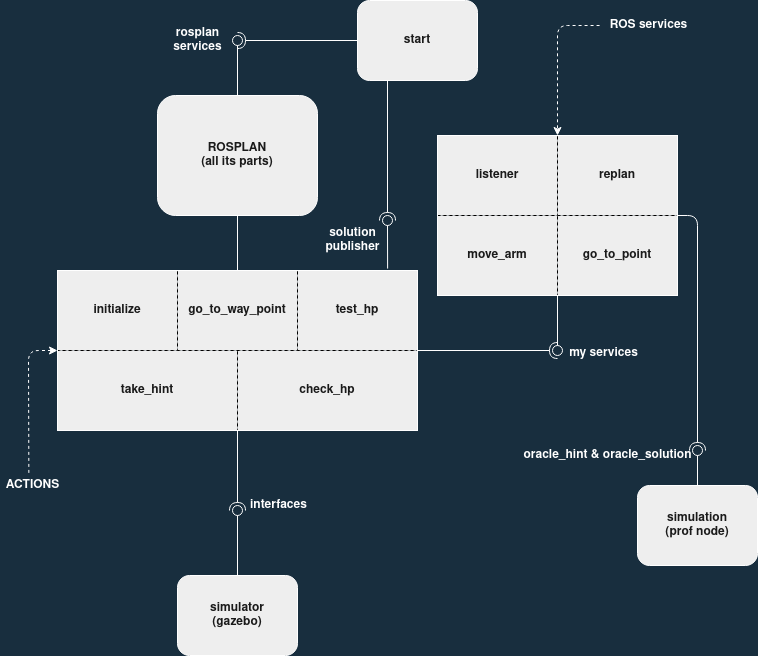

The diagram above was exported from draw.io. Its source (the exported page's mxGraphModel, read from the mxfile embedded in the PNG):
<mxGraphModel dx="1422" dy="793" grid="0" gridSize="10" guides="1" tooltips="1" connect="1" arrows="1" fold="1" page="1" pageScale="1" pageWidth="850" pageHeight="1100" background="#182E3E" math="0" shadow="0">
  <root>
    <mxCell id="0" />
    <mxCell id="1" parent="0" />
    <mxCell id="qgNH-jAtlZrpZpmwFiEY-1" value="&lt;div&gt;&lt;b&gt;ROSPLAN&lt;/b&gt;&lt;/div&gt;&lt;div&gt;&lt;b&gt;(all its parts)&lt;br&gt;&lt;/b&gt;&lt;/div&gt;" style="whiteSpace=wrap;html=1;rounded=1;fillColor=#EEEEEE;strokeColor=#FFFFFF;fontColor=#1A1A1A;" vertex="1" parent="1">
      <mxGeometry x="200" y="160" width="160" height="120" as="geometry" />
    </mxCell>
    <mxCell id="qgNH-jAtlZrpZpmwFiEY-2" value="&lt;b&gt;take_hint&lt;/b&gt;" style="whiteSpace=wrap;html=1;strokeColor=#000000;dashed=1;fillColor=#EEEEEE;fontColor=#1A1A1A;" vertex="1" parent="1">
      <mxGeometry x="100" y="415" width="180" height="80" as="geometry" />
    </mxCell>
    <mxCell id="qgNH-jAtlZrpZpmwFiEY-3" value="&lt;b&gt;initialize&lt;/b&gt;" style="whiteSpace=wrap;html=1;dashed=1;strokeColor=#000000;fillColor=#EEEEEE;fontColor=#1A1A1A;" vertex="1" parent="1">
      <mxGeometry x="100" y="335" width="120" height="80" as="geometry" />
    </mxCell>
    <mxCell id="qgNH-jAtlZrpZpmwFiEY-4" value="&lt;b&gt;check_hp&lt;/b&gt;" style="whiteSpace=wrap;html=1;strokeColor=#000000;dashed=1;fillColor=#EEEEEE;fontColor=#1A1A1A;" vertex="1" parent="1">
      <mxGeometry x="280" y="415" width="180" height="80" as="geometry" />
    </mxCell>
    <mxCell id="qgNH-jAtlZrpZpmwFiEY-5" value="&lt;b&gt;go_to_way_point&lt;/b&gt;" style="whiteSpace=wrap;html=1;dashed=1;strokeColor=#000000;fillColor=#EEEEEE;fontColor=#1A1A1A;" vertex="1" parent="1">
      <mxGeometry x="220" y="335" width="120" height="80" as="geometry" />
    </mxCell>
    <mxCell id="qgNH-jAtlZrpZpmwFiEY-6" value="&lt;b&gt;listener&lt;/b&gt;" style="whiteSpace=wrap;html=1;dashed=1;fillColor=#EEEEEE;strokeColor=#000000;fontColor=#1A1A1A;" vertex="1" parent="1">
      <mxGeometry x="480" y="200" width="120" height="80" as="geometry" />
    </mxCell>
    <mxCell id="qgNH-jAtlZrpZpmwFiEY-7" value="&lt;b&gt;replan&lt;/b&gt;" style="whiteSpace=wrap;html=1;dashed=1;fillColor=#EEEEEE;strokeColor=#000000;fontColor=#1A1A1A;" vertex="1" parent="1">
      <mxGeometry x="600" y="200" width="120" height="80" as="geometry" />
    </mxCell>
    <mxCell id="qgNH-jAtlZrpZpmwFiEY-8" value="&lt;b&gt;move_arm&lt;/b&gt;" style="whiteSpace=wrap;html=1;dashed=1;fillColor=#EEEEEE;strokeColor=#000000;fontColor=#1A1A1A;" vertex="1" parent="1">
      <mxGeometry x="480" y="280" width="120" height="80" as="geometry" />
    </mxCell>
    <mxCell id="qgNH-jAtlZrpZpmwFiEY-9" value="&lt;b&gt;go_to_point&lt;/b&gt;" style="whiteSpace=wrap;html=1;dashed=1;fillColor=#EEEEEE;strokeColor=#000000;fontColor=#1A1A1A;" vertex="1" parent="1">
      <mxGeometry x="600" y="280" width="120" height="80" as="geometry" />
    </mxCell>
    <mxCell id="qgNH-jAtlZrpZpmwFiEY-12" value="" style="whiteSpace=wrap;html=1;fillColor=none;strokeColor=#FFFFFF;fontColor=#1A1A1A;" vertex="1" parent="1">
      <mxGeometry x="480" y="200" width="240" height="160" as="geometry" />
    </mxCell>
    <mxCell id="qgNH-jAtlZrpZpmwFiEY-13" value="&lt;b&gt;start&lt;/b&gt;" style="whiteSpace=wrap;html=1;rounded=1;fillColor=#EEEEEE;strokeColor=#FFFFFF;fontColor=#1A1A1A;" vertex="1" parent="1">
      <mxGeometry x="400" y="65" width="120" height="80" as="geometry" />
    </mxCell>
    <mxCell id="qgNH-jAtlZrpZpmwFiEY-14" value="&lt;b&gt;test_hp&lt;/b&gt;" style="whiteSpace=wrap;html=1;strokeColor=#000000;dashed=1;fillColor=#EEEEEE;fontColor=#1A1A1A;" vertex="1" parent="1">
      <mxGeometry x="340" y="335" width="120" height="80" as="geometry" />
    </mxCell>
    <mxCell id="qgNH-jAtlZrpZpmwFiEY-18" value="" style="orthogonalLoop=1;jettySize=auto;html=1;endArrow=none;endFill=0;sourcePerimeterSpacing=0;targetPerimeterSpacing=0;exitX=0.5;exitY=0;exitDx=0;exitDy=0;labelBackgroundColor=#182E3E;strokeColor=#FFFFFF;fontColor=#FFFFFF;" edge="1" target="qgNH-jAtlZrpZpmwFiEY-20" parent="1" source="qgNH-jAtlZrpZpmwFiEY-1">
      <mxGeometry relative="1" as="geometry">
        <mxPoint x="260" y="105" as="sourcePoint" />
      </mxGeometry>
    </mxCell>
    <mxCell id="qgNH-jAtlZrpZpmwFiEY-19" value="" style="orthogonalLoop=1;jettySize=auto;html=1;endArrow=halfCircle;endFill=0;entryX=0.5;entryY=0.5;endSize=6;strokeWidth=1;exitX=0;exitY=0.5;exitDx=0;exitDy=0;labelBackgroundColor=#182E3E;strokeColor=#FFFFFF;fontColor=#FFFFFF;" edge="1" target="qgNH-jAtlZrpZpmwFiEY-20" parent="1" source="qgNH-jAtlZrpZpmwFiEY-13">
      <mxGeometry relative="1" as="geometry">
        <mxPoint x="300" y="105" as="sourcePoint" />
      </mxGeometry>
    </mxCell>
    <mxCell id="qgNH-jAtlZrpZpmwFiEY-20" value="" style="ellipse;whiteSpace=wrap;html=1;align=center;aspect=fixed;resizable=0;points=[];outlineConnect=0;fillColor=none;strokeColor=#FFFFFF;fontColor=#1A1A1A;" vertex="1" parent="1">
      <mxGeometry x="275" y="100" width="10" height="10" as="geometry" />
    </mxCell>
    <mxCell id="qgNH-jAtlZrpZpmwFiEY-21" value="&lt;div&gt;&lt;b&gt;simulation&lt;/b&gt;&lt;/div&gt;&lt;div&gt;&lt;b&gt;(prof node)&lt;br&gt;&lt;/b&gt;&lt;/div&gt;" style="whiteSpace=wrap;html=1;rounded=1;fillColor=#EEEEEE;strokeColor=#FFFFFF;fontColor=#1A1A1A;" vertex="1" parent="1">
      <mxGeometry x="680" y="550" width="120" height="80" as="geometry" />
    </mxCell>
    <mxCell id="qgNH-jAtlZrpZpmwFiEY-22" value="&lt;div&gt;&lt;b&gt;simulator&lt;/b&gt;&lt;/div&gt;&lt;div&gt;&lt;b&gt;(gazebo)&lt;br&gt;&lt;/b&gt;&lt;/div&gt;" style="whiteSpace=wrap;html=1;rounded=1;fillColor=#EEEEEE;strokeColor=#FFFFFF;fontColor=#1A1A1A;" vertex="1" parent="1">
      <mxGeometry x="220" y="640" width="120" height="80" as="geometry" />
    </mxCell>
    <mxCell id="qgNH-jAtlZrpZpmwFiEY-23" value="" style="whiteSpace=wrap;html=1;strokeColor=#FFFFFF;fillColor=none;fontColor=#1A1A1A;" vertex="1" parent="1">
      <mxGeometry x="100" y="335" width="360" height="160" as="geometry" />
    </mxCell>
    <mxCell id="qgNH-jAtlZrpZpmwFiEY-27" value="&lt;div&gt;&lt;font color=&quot;#FFFFFF&quot;&gt;&lt;b&gt;rosplan&lt;/b&gt;&lt;/font&gt;&lt;/div&gt;&lt;div&gt;&lt;font color=&quot;#FFFFFF&quot;&gt;&lt;b&gt;services&lt;/b&gt;&lt;/font&gt;&lt;/div&gt;" style="text;html=1;align=center;verticalAlign=middle;resizable=0;points=[];autosize=1;strokeColor=none;fillColor=none;fontColor=#1A1A1A;" vertex="1" parent="1">
      <mxGeometry x="211" y="89" width="58" height="32" as="geometry" />
    </mxCell>
    <mxCell id="qgNH-jAtlZrpZpmwFiEY-28" value="" style="orthogonalLoop=1;jettySize=auto;html=1;endArrow=none;endFill=0;sourcePerimeterSpacing=0;targetPerimeterSpacing=0;exitX=0.5;exitY=1;exitDx=0;exitDy=0;labelBackgroundColor=#182E3E;strokeColor=#FFFFFF;fontColor=#FFFFFF;" edge="1" target="qgNH-jAtlZrpZpmwFiEY-30" parent="1" source="qgNH-jAtlZrpZpmwFiEY-12">
      <mxGeometry relative="1" as="geometry">
        <mxPoint x="580" y="415" as="sourcePoint" />
      </mxGeometry>
    </mxCell>
    <mxCell id="qgNH-jAtlZrpZpmwFiEY-29" value="" style="orthogonalLoop=1;jettySize=auto;html=1;endArrow=halfCircle;endFill=0;entryX=0.5;entryY=0.5;endSize=6;strokeWidth=1;exitX=1;exitY=0.5;exitDx=0;exitDy=0;labelBackgroundColor=#182E3E;strokeColor=#FFFFFF;fontColor=#FFFFFF;" edge="1" target="qgNH-jAtlZrpZpmwFiEY-30" parent="1" source="qgNH-jAtlZrpZpmwFiEY-23">
      <mxGeometry relative="1" as="geometry">
        <mxPoint x="540" y="415" as="sourcePoint" />
      </mxGeometry>
    </mxCell>
    <mxCell id="qgNH-jAtlZrpZpmwFiEY-30" value="" style="ellipse;whiteSpace=wrap;html=1;align=center;aspect=fixed;resizable=0;points=[];outlineConnect=0;strokeColor=#FFFFFF;fillColor=none;fontColor=#1A1A1A;" vertex="1" parent="1">
      <mxGeometry x="595" y="410" width="10" height="10" as="geometry" />
    </mxCell>
    <mxCell id="qgNH-jAtlZrpZpmwFiEY-31" value="&lt;div&gt;&lt;font color=&quot;#FFFFFF&quot;&gt;&lt;b&gt;my services&lt;/b&gt;&lt;/font&gt;&lt;/div&gt;&lt;div&gt;&lt;font color=&quot;#FFFFFF&quot;&gt;&lt;b&gt;&lt;br&gt;&lt;/b&gt;&lt;/font&gt;&lt;/div&gt;" style="text;html=1;align=center;verticalAlign=middle;resizable=0;points=[];autosize=1;strokeColor=none;fillColor=none;fontColor=#1A1A1A;" vertex="1" parent="1">
      <mxGeometry x="606" y="409" width="79" height="32" as="geometry" />
    </mxCell>
    <mxCell id="qgNH-jAtlZrpZpmwFiEY-32" value="" style="orthogonalLoop=1;jettySize=auto;html=1;endArrow=none;endFill=0;sourcePerimeterSpacing=0;targetPerimeterSpacing=0;exitX=0.5;exitY=0;exitDx=0;exitDy=0;labelBackgroundColor=#182E3E;strokeColor=#FFFFFF;fontColor=#FFFFFF;" edge="1" target="qgNH-jAtlZrpZpmwFiEY-34" parent="1" source="qgNH-jAtlZrpZpmwFiEY-21">
      <mxGeometry relative="1" as="geometry">
        <mxPoint x="720" y="515" as="sourcePoint" />
      </mxGeometry>
    </mxCell>
    <mxCell id="qgNH-jAtlZrpZpmwFiEY-33" value="" style="orthogonalLoop=1;jettySize=auto;html=1;endArrow=halfCircle;endFill=0;entryX=0.5;entryY=0.5;endSize=6;strokeWidth=1;exitX=1;exitY=0.5;exitDx=0;exitDy=0;labelBackgroundColor=#182E3E;strokeColor=#FFFFFF;fontColor=#FFFFFF;" edge="1" target="qgNH-jAtlZrpZpmwFiEY-34" parent="1" source="qgNH-jAtlZrpZpmwFiEY-12">
      <mxGeometry relative="1" as="geometry">
        <mxPoint x="680" y="515" as="sourcePoint" />
        <Array as="points">
          <mxPoint x="740" y="280" />
        </Array>
      </mxGeometry>
    </mxCell>
    <mxCell id="qgNH-jAtlZrpZpmwFiEY-34" value="" style="ellipse;whiteSpace=wrap;html=1;align=center;aspect=fixed;resizable=0;points=[];outlineConnect=0;strokeColor=#FFFFFF;fillColor=none;fontColor=#1A1A1A;" vertex="1" parent="1">
      <mxGeometry x="735" y="510" width="10" height="10" as="geometry" />
    </mxCell>
    <mxCell id="qgNH-jAtlZrpZpmwFiEY-35" value="&lt;div&gt;&lt;font color=&quot;#FFFFFF&quot;&gt;&lt;b&gt;oracle_hint &amp;amp; oracle_solution&lt;/b&gt;&lt;/font&gt;&lt;/div&gt;" style="text;html=1;align=center;verticalAlign=middle;resizable=0;points=[];autosize=1;strokeColor=none;fillColor=none;fontColor=#1A1A1A;" vertex="1" parent="1">
      <mxGeometry x="561" y="511" width="178" height="18" as="geometry" />
    </mxCell>
    <mxCell id="qgNH-jAtlZrpZpmwFiEY-37" value="" style="endArrow=none;html=1;entryX=0.5;entryY=1;entryDx=0;entryDy=0;exitX=0.5;exitY=0;exitDx=0;exitDy=0;labelBackgroundColor=#182E3E;strokeColor=#FFFFFF;fontColor=#FFFFFF;" edge="1" parent="1" source="qgNH-jAtlZrpZpmwFiEY-23" target="qgNH-jAtlZrpZpmwFiEY-1">
      <mxGeometry width="50" height="50" relative="1" as="geometry">
        <mxPoint x="240" y="330" as="sourcePoint" />
        <mxPoint x="290" y="280" as="targetPoint" />
      </mxGeometry>
    </mxCell>
    <mxCell id="qgNH-jAtlZrpZpmwFiEY-38" value="" style="orthogonalLoop=1;jettySize=auto;html=1;endArrow=none;endFill=0;sourcePerimeterSpacing=0;targetPerimeterSpacing=0;exitX=0.917;exitY=-0.012;exitDx=0;exitDy=0;exitPerimeter=0;labelBackgroundColor=#182E3E;strokeColor=#FFFFFF;fontColor=#FFFFFF;" edge="1" target="qgNH-jAtlZrpZpmwFiEY-40" parent="1" source="qgNH-jAtlZrpZpmwFiEY-23">
      <mxGeometry relative="1" as="geometry">
        <mxPoint x="405" y="285" as="sourcePoint" />
      </mxGeometry>
    </mxCell>
    <mxCell id="qgNH-jAtlZrpZpmwFiEY-39" value="" style="orthogonalLoop=1;jettySize=auto;html=1;endArrow=halfCircle;endFill=0;entryX=0.5;entryY=0.5;endSize=6;strokeWidth=1;exitX=0.25;exitY=1;exitDx=0;exitDy=0;labelBackgroundColor=#182E3E;strokeColor=#FFFFFF;fontColor=#FFFFFF;" edge="1" target="qgNH-jAtlZrpZpmwFiEY-40" parent="1" source="qgNH-jAtlZrpZpmwFiEY-13">
      <mxGeometry relative="1" as="geometry">
        <mxPoint x="445" y="285" as="sourcePoint" />
      </mxGeometry>
    </mxCell>
    <mxCell id="qgNH-jAtlZrpZpmwFiEY-40" value="" style="ellipse;whiteSpace=wrap;html=1;align=center;aspect=fixed;resizable=0;points=[];outlineConnect=0;strokeColor=#FFFFFF;fillColor=none;fontColor=#1A1A1A;" vertex="1" parent="1">
      <mxGeometry x="425" y="280" width="10" height="10" as="geometry" />
    </mxCell>
    <mxCell id="qgNH-jAtlZrpZpmwFiEY-41" value="&lt;div&gt;&lt;font color=&quot;#FFFFFF&quot;&gt;&lt;b&gt;solution &lt;br&gt;&lt;/b&gt;&lt;/font&gt;&lt;/div&gt;&lt;div&gt;&lt;font color=&quot;#FFFFFF&quot;&gt;&lt;b&gt;publisher&lt;/b&gt;&lt;/font&gt;&lt;/div&gt;" style="text;html=1;align=center;verticalAlign=middle;resizable=0;points=[];autosize=1;strokeColor=none;fillColor=none;fontColor=#1A1A1A;" vertex="1" parent="1">
      <mxGeometry x="363" y="289" width="64" height="32" as="geometry" />
    </mxCell>
    <mxCell id="qgNH-jAtlZrpZpmwFiEY-42" value="" style="orthogonalLoop=1;jettySize=auto;html=1;endArrow=none;endFill=0;sourcePerimeterSpacing=0;targetPerimeterSpacing=0;exitX=0.5;exitY=0;exitDx=0;exitDy=0;labelBackgroundColor=#182E3E;strokeColor=#FFFFFF;fontColor=#FFFFFF;" edge="1" target="qgNH-jAtlZrpZpmwFiEY-44" parent="1" source="qgNH-jAtlZrpZpmwFiEY-22">
      <mxGeometry relative="1" as="geometry">
        <mxPoint x="260" y="575" as="sourcePoint" />
      </mxGeometry>
    </mxCell>
    <mxCell id="qgNH-jAtlZrpZpmwFiEY-43" value="" style="orthogonalLoop=1;jettySize=auto;html=1;endArrow=halfCircle;endFill=0;entryX=0.5;entryY=0.5;endSize=6;strokeWidth=1;exitX=0.5;exitY=1;exitDx=0;exitDy=0;labelBackgroundColor=#182E3E;strokeColor=#FFFFFF;fontColor=#FFFFFF;" edge="1" target="qgNH-jAtlZrpZpmwFiEY-44" parent="1" source="qgNH-jAtlZrpZpmwFiEY-23">
      <mxGeometry relative="1" as="geometry">
        <mxPoint x="300" y="575" as="sourcePoint" />
      </mxGeometry>
    </mxCell>
    <mxCell id="qgNH-jAtlZrpZpmwFiEY-44" value="" style="ellipse;whiteSpace=wrap;html=1;align=center;aspect=fixed;resizable=0;points=[];outlineConnect=0;strokeColor=#FFFFFF;fillColor=none;fontColor=#1A1A1A;" vertex="1" parent="1">
      <mxGeometry x="275" y="570" width="10" height="10" as="geometry" />
    </mxCell>
    <mxCell id="qgNH-jAtlZrpZpmwFiEY-46" value="&lt;font color=&quot;#FFFFFF&quot;&gt;&lt;b&gt;ACTIONS&lt;/b&gt;&lt;/font&gt;" style="text;html=1;align=center;verticalAlign=middle;resizable=0;points=[];autosize=1;strokeColor=none;fillColor=none;fontColor=#1A1A1A;" vertex="1" parent="1">
      <mxGeometry x="43" y="541" width="64" height="18" as="geometry" />
    </mxCell>
    <mxCell id="qgNH-jAtlZrpZpmwFiEY-48" value="&lt;font color=&quot;#FFFFFF&quot;&gt;&lt;b&gt;ROS services&lt;/b&gt;&lt;/font&gt;" style="text;html=1;align=center;verticalAlign=middle;resizable=0;points=[];autosize=1;strokeColor=none;fillColor=none;fontColor=#1A1A1A;" vertex="1" parent="1">
      <mxGeometry x="647" y="81" width="88" height="18" as="geometry" />
    </mxCell>
    <mxCell id="qgNH-jAtlZrpZpmwFiEY-49" value="" style="endArrow=classic;html=1;entryX=0.5;entryY=0;entryDx=0;entryDy=0;exitX=-0.056;exitY=0.5;exitDx=0;exitDy=0;exitPerimeter=0;dashed=1;labelBackgroundColor=#182E3E;strokeColor=#FFFFFF;fontColor=#FFFFFF;" edge="1" parent="1" source="qgNH-jAtlZrpZpmwFiEY-48" target="qgNH-jAtlZrpZpmwFiEY-12">
      <mxGeometry width="50" height="50" relative="1" as="geometry">
        <mxPoint x="320" y="430" as="sourcePoint" />
        <mxPoint x="370" y="380" as="targetPoint" />
        <Array as="points">
          <mxPoint x="600" y="90" />
        </Array>
      </mxGeometry>
    </mxCell>
    <mxCell id="qgNH-jAtlZrpZpmwFiEY-50" value="" style="endArrow=classic;html=1;entryX=0;entryY=0.5;entryDx=0;entryDy=0;exitX=0.443;exitY=-0.2;exitDx=0;exitDy=0;exitPerimeter=0;dashed=1;labelBackgroundColor=#182E3E;strokeColor=#FFFFFF;fontColor=#FFFFFF;" edge="1" parent="1" source="qgNH-jAtlZrpZpmwFiEY-46" target="qgNH-jAtlZrpZpmwFiEY-23">
      <mxGeometry width="50" height="50" relative="1" as="geometry">
        <mxPoint x="40" y="450" as="sourcePoint" />
        <mxPoint x="90" y="400" as="targetPoint" />
        <Array as="points">
          <mxPoint x="71" y="415" />
        </Array>
      </mxGeometry>
    </mxCell>
    <mxCell id="qgNH-jAtlZrpZpmwFiEY-51" value="&lt;font color=&quot;#FFFFFF&quot;&gt;&lt;b&gt;interfaces&lt;/b&gt;&lt;/font&gt;" style="text;html=1;align=center;verticalAlign=middle;resizable=0;points=[];autosize=1;strokeColor=none;fillColor=none;fontColor=#1A1A1A;" vertex="1" parent="1">
      <mxGeometry x="287" y="561" width="67" height="18" as="geometry" />
    </mxCell>
  </root>
</mxGraphModel>